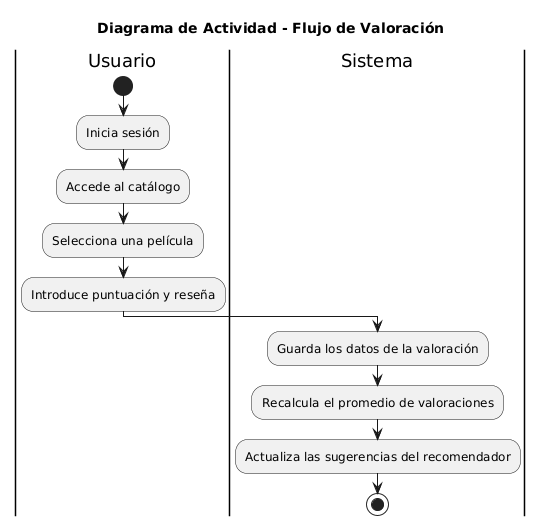

The diagram above was rendered by PlantUML. Its source (embedded in the PNG):
@startuml
title Diagrama de Actividad - Flujo de Valoración

|Usuario|
start
:Inicia sesión;
:Accede al catálogo;
:Selecciona una película;
:Introduce puntuación y reseña;

|Sistema|
:Guarda los datos de la valoración;
:Recalcula el promedio de valoraciones;
:Actualiza las sugerencias del recomendador;

stop
@enduml